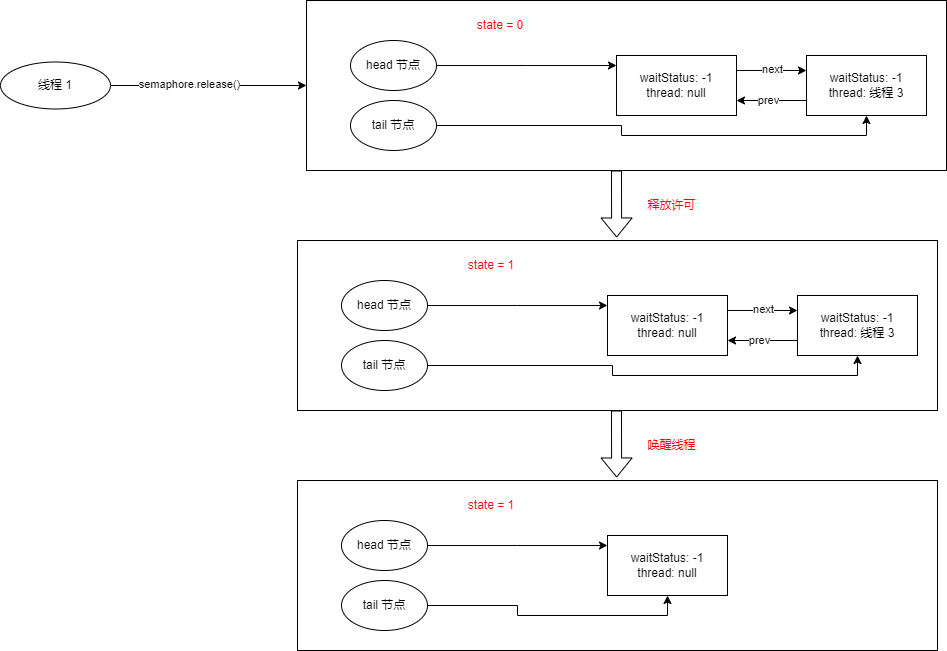

The diagram above was exported from draw.io. Its source (the exported page's mxGraphModel, read from the mxfile embedded in the PNG):
<mxGraphModel dx="1098" dy="828" grid="1" gridSize="10" guides="1" tooltips="1" connect="1" arrows="1" fold="1" page="1" pageScale="1" pageWidth="827" pageHeight="1169" math="0" shadow="0">
  <root>
    <mxCell id="0" />
    <mxCell id="1" parent="0" />
    <mxCell id="2" value="" style="rounded=0;whiteSpace=wrap;html=1;" vertex="1" parent="1">
      <mxGeometry x="610" y="310" width="640" height="170" as="geometry" />
    </mxCell>
    <mxCell id="3" style="edgeStyle=orthogonalEdgeStyle;rounded=0;orthogonalLoop=1;jettySize=auto;html=1;exitX=1;exitY=0.5;exitDx=0;exitDy=0;entryX=0.5;entryY=0;entryDx=0;entryDy=0;" edge="1" source="4" parent="1">
      <mxGeometry relative="1" as="geometry">
        <mxPoint x="920" y="375" as="targetPoint" />
      </mxGeometry>
    </mxCell>
    <mxCell id="4" value="head 节点" style="ellipse;whiteSpace=wrap;html=1;" vertex="1" parent="1">
      <mxGeometry x="654" y="350" width="86" height="50" as="geometry" />
    </mxCell>
    <mxCell id="5" style="edgeStyle=orthogonalEdgeStyle;rounded=0;orthogonalLoop=1;jettySize=auto;html=1;exitX=1;exitY=0.5;exitDx=0;exitDy=0;entryX=0.5;entryY=1;entryDx=0;entryDy=0;" edge="1" source="6" target="13" parent="1">
      <mxGeometry relative="1" as="geometry">
        <mxPoint x="920" y="435" as="targetPoint" />
      </mxGeometry>
    </mxCell>
    <mxCell id="6" value="tail 节点" style="ellipse;whiteSpace=wrap;html=1;" vertex="1" parent="1">
      <mxGeometry x="654" y="410" width="86" height="50" as="geometry" />
    </mxCell>
    <mxCell id="7" value="&lt;font color=&quot;#ff0000&quot;&gt;state = 0&lt;/font&gt;" style="text;html=1;strokeColor=none;fillColor=none;align=center;verticalAlign=middle;whiteSpace=wrap;rounded=0;" vertex="1" parent="1">
      <mxGeometry x="774" y="320" width="60" height="30" as="geometry" />
    </mxCell>
    <mxCell id="8" style="edgeStyle=orthogonalEdgeStyle;rounded=0;orthogonalLoop=1;jettySize=auto;html=1;exitX=1;exitY=0.25;exitDx=0;exitDy=0;entryX=0;entryY=0.25;entryDx=0;entryDy=0;" edge="1" source="10" target="13" parent="1">
      <mxGeometry relative="1" as="geometry" />
    </mxCell>
    <mxCell id="9" value="next" style="edgeLabel;html=1;align=center;verticalAlign=middle;resizable=0;points=[];" vertex="1" connectable="0" parent="8">
      <mxGeometry y="2" relative="1" as="geometry">
        <mxPoint as="offset" />
      </mxGeometry>
    </mxCell>
    <mxCell id="10" value="waitStatus: -1&lt;br&gt;thread: null" style="rounded=0;whiteSpace=wrap;html=1;" vertex="1" parent="1">
      <mxGeometry x="920" y="365" width="120" height="60" as="geometry" />
    </mxCell>
    <mxCell id="11" style="edgeStyle=orthogonalEdgeStyle;rounded=0;orthogonalLoop=1;jettySize=auto;html=1;exitX=0;exitY=0.75;exitDx=0;exitDy=0;entryX=1;entryY=0.75;entryDx=0;entryDy=0;" edge="1" source="13" target="10" parent="1">
      <mxGeometry relative="1" as="geometry" />
    </mxCell>
    <mxCell id="12" value="prev" style="edgeLabel;html=1;align=center;verticalAlign=middle;resizable=0;points=[];" vertex="1" connectable="0" parent="11">
      <mxGeometry x="0.1143" y="-1" relative="1" as="geometry">
        <mxPoint as="offset" />
      </mxGeometry>
    </mxCell>
    <mxCell id="13" value="waitStatus: -1&lt;br&gt;thread: 线程 3" style="rounded=0;whiteSpace=wrap;html=1;" vertex="1" parent="1">
      <mxGeometry x="1110" y="365" width="120" height="60" as="geometry" />
    </mxCell>
    <mxCell id="14" style="edgeStyle=orthogonalEdgeStyle;rounded=0;orthogonalLoop=1;jettySize=auto;html=1;exitX=1;exitY=0.5;exitDx=0;exitDy=0;entryX=0;entryY=0.5;entryDx=0;entryDy=0;" edge="1" source="16" target="2" parent="1">
      <mxGeometry relative="1" as="geometry" />
    </mxCell>
    <mxCell id="15" value="semaphore.release()" style="edgeLabel;html=1;align=center;verticalAlign=middle;resizable=0;points=[];" vertex="1" connectable="0" parent="14">
      <mxGeometry x="-0.2041" y="2" relative="1" as="geometry">
        <mxPoint as="offset" />
      </mxGeometry>
    </mxCell>
    <mxCell id="16" value="线程 1" style="ellipse;whiteSpace=wrap;html=1;" vertex="1" parent="1">
      <mxGeometry x="304" y="371.5" width="110" height="47" as="geometry" />
    </mxCell>
    <mxCell id="17" value="" style="shape=flexArrow;endArrow=classic;html=1;rounded=0;exitX=0.407;exitY=1.006;exitDx=0;exitDy=0;exitPerimeter=0;" edge="1" parent="1">
      <mxGeometry width="50" height="50" relative="1" as="geometry">
        <mxPoint x="919.9999999999999" y="480" as="sourcePoint" />
        <mxPoint x="920.13" y="546.98" as="targetPoint" />
      </mxGeometry>
    </mxCell>
    <mxCell id="18" value="&lt;font color=&quot;#ff0000&quot;&gt;释放许可&lt;/font&gt;" style="text;html=1;align=center;verticalAlign=middle;resizable=0;points=[];autosize=1;strokeColor=none;fillColor=none;" vertex="1" parent="1">
      <mxGeometry x="940" y="500" width="70" height="30" as="geometry" />
    </mxCell>
    <mxCell id="19" value="" style="rounded=0;whiteSpace=wrap;html=1;" vertex="1" parent="1">
      <mxGeometry x="601" y="550" width="640" height="170" as="geometry" />
    </mxCell>
    <mxCell id="20" style="edgeStyle=orthogonalEdgeStyle;rounded=0;orthogonalLoop=1;jettySize=auto;html=1;exitX=1;exitY=0.5;exitDx=0;exitDy=0;entryX=0.5;entryY=0;entryDx=0;entryDy=0;" edge="1" source="21" parent="1">
      <mxGeometry relative="1" as="geometry">
        <mxPoint x="911" y="615" as="targetPoint" />
      </mxGeometry>
    </mxCell>
    <mxCell id="21" value="head 节点" style="ellipse;whiteSpace=wrap;html=1;" vertex="1" parent="1">
      <mxGeometry x="645" y="590" width="86" height="50" as="geometry" />
    </mxCell>
    <mxCell id="22" style="edgeStyle=orthogonalEdgeStyle;rounded=0;orthogonalLoop=1;jettySize=auto;html=1;exitX=1;exitY=0.5;exitDx=0;exitDy=0;entryX=0.5;entryY=1;entryDx=0;entryDy=0;" edge="1" source="23" target="30" parent="1">
      <mxGeometry relative="1" as="geometry">
        <mxPoint x="911" y="675" as="targetPoint" />
      </mxGeometry>
    </mxCell>
    <mxCell id="23" value="tail 节点" style="ellipse;whiteSpace=wrap;html=1;" vertex="1" parent="1">
      <mxGeometry x="645" y="650" width="86" height="50" as="geometry" />
    </mxCell>
    <mxCell id="24" value="&lt;font color=&quot;#ff0000&quot;&gt;state = 1&lt;/font&gt;" style="text;html=1;strokeColor=none;fillColor=none;align=center;verticalAlign=middle;whiteSpace=wrap;rounded=0;" vertex="1" parent="1">
      <mxGeometry x="765" y="560" width="60" height="30" as="geometry" />
    </mxCell>
    <mxCell id="25" style="edgeStyle=orthogonalEdgeStyle;rounded=0;orthogonalLoop=1;jettySize=auto;html=1;exitX=1;exitY=0.25;exitDx=0;exitDy=0;entryX=0;entryY=0.25;entryDx=0;entryDy=0;" edge="1" source="27" target="30" parent="1">
      <mxGeometry relative="1" as="geometry" />
    </mxCell>
    <mxCell id="26" value="next" style="edgeLabel;html=1;align=center;verticalAlign=middle;resizable=0;points=[];" vertex="1" connectable="0" parent="25">
      <mxGeometry y="2" relative="1" as="geometry">
        <mxPoint as="offset" />
      </mxGeometry>
    </mxCell>
    <mxCell id="27" value="waitStatus: -1&lt;br&gt;thread: null" style="rounded=0;whiteSpace=wrap;html=1;" vertex="1" parent="1">
      <mxGeometry x="911" y="605" width="120" height="60" as="geometry" />
    </mxCell>
    <mxCell id="28" style="edgeStyle=orthogonalEdgeStyle;rounded=0;orthogonalLoop=1;jettySize=auto;html=1;exitX=0;exitY=0.75;exitDx=0;exitDy=0;entryX=1;entryY=0.75;entryDx=0;entryDy=0;" edge="1" source="30" target="27" parent="1">
      <mxGeometry relative="1" as="geometry" />
    </mxCell>
    <mxCell id="29" value="prev" style="edgeLabel;html=1;align=center;verticalAlign=middle;resizable=0;points=[];" vertex="1" connectable="0" parent="28">
      <mxGeometry x="0.1143" y="-1" relative="1" as="geometry">
        <mxPoint as="offset" />
      </mxGeometry>
    </mxCell>
    <mxCell id="30" value="waitStatus: -1&lt;br&gt;thread: 线程 3" style="rounded=0;whiteSpace=wrap;html=1;" vertex="1" parent="1">
      <mxGeometry x="1101" y="605" width="120" height="60" as="geometry" />
    </mxCell>
    <mxCell id="31" value="" style="shape=flexArrow;endArrow=classic;html=1;rounded=0;exitX=0.407;exitY=1.006;exitDx=0;exitDy=0;exitPerimeter=0;" edge="1" parent="1">
      <mxGeometry width="50" height="50" relative="1" as="geometry">
        <mxPoint x="919.9999999999999" y="720" as="sourcePoint" />
        <mxPoint x="920.13" y="786.98" as="targetPoint" />
      </mxGeometry>
    </mxCell>
    <mxCell id="32" value="&lt;font color=&quot;#ff0000&quot;&gt;唤醒线程&lt;/font&gt;" style="text;html=1;align=center;verticalAlign=middle;resizable=0;points=[];autosize=1;strokeColor=none;fillColor=none;" vertex="1" parent="1">
      <mxGeometry x="940" y="740" width="70" height="30" as="geometry" />
    </mxCell>
    <mxCell id="33" value="" style="rounded=0;whiteSpace=wrap;html=1;" vertex="1" parent="1">
      <mxGeometry x="601" y="790" width="640" height="170" as="geometry" />
    </mxCell>
    <mxCell id="34" style="edgeStyle=orthogonalEdgeStyle;rounded=0;orthogonalLoop=1;jettySize=auto;html=1;exitX=1;exitY=0.5;exitDx=0;exitDy=0;entryX=0.5;entryY=0;entryDx=0;entryDy=0;" edge="1" source="35" parent="1">
      <mxGeometry relative="1" as="geometry">
        <mxPoint x="911" y="855" as="targetPoint" />
      </mxGeometry>
    </mxCell>
    <mxCell id="35" value="head 节点" style="ellipse;whiteSpace=wrap;html=1;" vertex="1" parent="1">
      <mxGeometry x="645" y="830" width="86" height="50" as="geometry" />
    </mxCell>
    <mxCell id="36" style="edgeStyle=orthogonalEdgeStyle;rounded=0;orthogonalLoop=1;jettySize=auto;html=1;exitX=1;exitY=0.5;exitDx=0;exitDy=0;entryX=0.5;entryY=1;entryDx=0;entryDy=0;" edge="1" source="37" target="39" parent="1">
      <mxGeometry relative="1" as="geometry">
        <mxPoint x="911" y="915" as="targetPoint" />
      </mxGeometry>
    </mxCell>
    <mxCell id="37" value="tail 节点" style="ellipse;whiteSpace=wrap;html=1;" vertex="1" parent="1">
      <mxGeometry x="645" y="890" width="86" height="50" as="geometry" />
    </mxCell>
    <mxCell id="38" value="&lt;font color=&quot;#ff0000&quot;&gt;state = 1&lt;/font&gt;" style="text;html=1;strokeColor=none;fillColor=none;align=center;verticalAlign=middle;whiteSpace=wrap;rounded=0;" vertex="1" parent="1">
      <mxGeometry x="765" y="800" width="60" height="30" as="geometry" />
    </mxCell>
    <mxCell id="39" value="waitStatus: -1&lt;br&gt;thread: null" style="rounded=0;whiteSpace=wrap;html=1;" vertex="1" parent="1">
      <mxGeometry x="911" y="845" width="120" height="60" as="geometry" />
    </mxCell>
  </root>
</mxGraphModel>